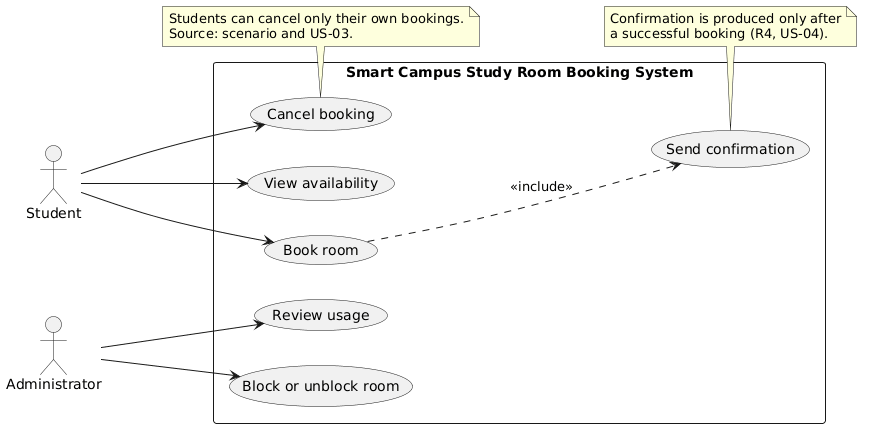

The diagram above was rendered by PlantUML. Its source (embedded in the PNG):
@startuml
left to right direction
skinparam packageStyle rectangle

actor Student
actor Administrator

rectangle "Smart Campus Study Room Booking System" {
    usecase "View availability" as UC1
    usecase "Book room" as UC2
    usecase "Cancel booking" as UC3
    usecase "Send confirmation" as UC4
    usecase "Review usage" as UC5
    usecase "Block or unblock room" as UC6

    ' why: R4 and US-04 require confirmation after every successful booking.
    UC2 ..> UC4 : <<include>>
}

Student --> UC1
Student --> UC2
Student --> UC3

Administrator --> UC5
Administrator --> UC6

note bottom of UC3
    Students can cancel only their own bookings.
    Source: scenario and US-03.
end note

note bottom of UC4
    Confirmation is produced only after
    a successful booking (R4, US-04).
end note
@enduml